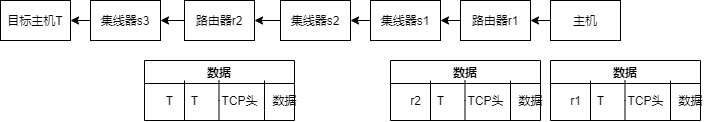

The diagram above was exported from draw.io. Its source (the exported page's mxGraphModel, read from the mxfile embedded in the PNG):
<mxGraphModel dx="852" dy="494" grid="1" gridSize="10" guides="1" tooltips="1" connect="1" arrows="1" fold="1" page="1" pageScale="1" pageWidth="827" pageHeight="1169" math="0" shadow="0">
  <root>
    <mxCell id="0" />
    <mxCell id="1" parent="0" />
    <mxCell id="l1AYP6sl8Zl4fmKk5JXl-9" style="edgeStyle=orthogonalEdgeStyle;rounded=0;orthogonalLoop=1;jettySize=auto;html=1;exitX=0;exitY=0.5;exitDx=0;exitDy=0;entryX=1;entryY=0.5;entryDx=0;entryDy=0;" edge="1" parent="1" source="l1AYP6sl8Zl4fmKk5JXl-2" target="l1AYP6sl8Zl4fmKk5JXl-3">
      <mxGeometry relative="1" as="geometry" />
    </mxCell>
    <mxCell id="l1AYP6sl8Zl4fmKk5JXl-2" value="主机" style="rounded=0;whiteSpace=wrap;html=1;" vertex="1" parent="1">
      <mxGeometry x="780" y="260" width="70" height="40" as="geometry" />
    </mxCell>
    <mxCell id="l1AYP6sl8Zl4fmKk5JXl-10" style="edgeStyle=orthogonalEdgeStyle;rounded=0;orthogonalLoop=1;jettySize=auto;html=1;exitX=0;exitY=0.5;exitDx=0;exitDy=0;entryX=1;entryY=0.5;entryDx=0;entryDy=0;" edge="1" parent="1" source="l1AYP6sl8Zl4fmKk5JXl-3" target="l1AYP6sl8Zl4fmKk5JXl-4">
      <mxGeometry relative="1" as="geometry" />
    </mxCell>
    <mxCell id="l1AYP6sl8Zl4fmKk5JXl-3" value="路由器r1" style="rounded=0;whiteSpace=wrap;html=1;" vertex="1" parent="1">
      <mxGeometry x="690" y="260" width="70" height="40" as="geometry" />
    </mxCell>
    <mxCell id="l1AYP6sl8Zl4fmKk5JXl-12" style="edgeStyle=orthogonalEdgeStyle;rounded=0;orthogonalLoop=1;jettySize=auto;html=1;exitX=0;exitY=0.5;exitDx=0;exitDy=0;entryX=1;entryY=0.5;entryDx=0;entryDy=0;" edge="1" parent="1" source="l1AYP6sl8Zl4fmKk5JXl-4" target="l1AYP6sl8Zl4fmKk5JXl-5">
      <mxGeometry relative="1" as="geometry" />
    </mxCell>
    <mxCell id="l1AYP6sl8Zl4fmKk5JXl-4" value="集线器s1" style="rounded=0;whiteSpace=wrap;html=1;" vertex="1" parent="1">
      <mxGeometry x="600" y="260" width="70" height="40" as="geometry" />
    </mxCell>
    <mxCell id="l1AYP6sl8Zl4fmKk5JXl-11" style="edgeStyle=orthogonalEdgeStyle;rounded=0;orthogonalLoop=1;jettySize=auto;html=1;exitX=0;exitY=0.5;exitDx=0;exitDy=0;" edge="1" parent="1" source="l1AYP6sl8Zl4fmKk5JXl-5" target="l1AYP6sl8Zl4fmKk5JXl-7">
      <mxGeometry relative="1" as="geometry" />
    </mxCell>
    <mxCell id="l1AYP6sl8Zl4fmKk5JXl-5" value="集线器s2" style="rounded=0;whiteSpace=wrap;html=1;" vertex="1" parent="1">
      <mxGeometry x="510" y="260" width="70" height="40" as="geometry" />
    </mxCell>
    <mxCell id="l1AYP6sl8Zl4fmKk5JXl-14" style="edgeStyle=orthogonalEdgeStyle;rounded=0;orthogonalLoop=1;jettySize=auto;html=1;exitX=0;exitY=0.5;exitDx=0;exitDy=0;entryX=1;entryY=0.5;entryDx=0;entryDy=0;" edge="1" parent="1" source="l1AYP6sl8Zl4fmKk5JXl-6" target="l1AYP6sl8Zl4fmKk5JXl-8">
      <mxGeometry relative="1" as="geometry" />
    </mxCell>
    <mxCell id="l1AYP6sl8Zl4fmKk5JXl-6" value="集线器s3" style="rounded=0;whiteSpace=wrap;html=1;" vertex="1" parent="1">
      <mxGeometry x="320" y="260" width="70" height="40" as="geometry" />
    </mxCell>
    <mxCell id="l1AYP6sl8Zl4fmKk5JXl-13" style="edgeStyle=orthogonalEdgeStyle;rounded=0;orthogonalLoop=1;jettySize=auto;html=1;exitX=0;exitY=0.5;exitDx=0;exitDy=0;entryX=1;entryY=0.5;entryDx=0;entryDy=0;" edge="1" parent="1" source="l1AYP6sl8Zl4fmKk5JXl-7" target="l1AYP6sl8Zl4fmKk5JXl-6">
      <mxGeometry relative="1" as="geometry" />
    </mxCell>
    <mxCell id="l1AYP6sl8Zl4fmKk5JXl-7" value="路由器r2" style="rounded=0;whiteSpace=wrap;html=1;" vertex="1" parent="1">
      <mxGeometry x="414" y="260" width="70" height="40" as="geometry" />
    </mxCell>
    <mxCell id="l1AYP6sl8Zl4fmKk5JXl-8" value="目标主机T" style="rounded=0;whiteSpace=wrap;html=1;" vertex="1" parent="1">
      <mxGeometry x="230" y="260" width="70" height="40" as="geometry" />
    </mxCell>
    <mxCell id="l1AYP6sl8Zl4fmKk5JXl-16" value="数据" style="swimlane;" vertex="1" parent="1">
      <mxGeometry x="780" y="320" width="150" height="60" as="geometry" />
    </mxCell>
    <mxCell id="l1AYP6sl8Zl4fmKk5JXl-18" value="数据" style="text;html=1;align=center;verticalAlign=middle;resizable=0;points=[];autosize=1;strokeColor=none;fillColor=none;" vertex="1" parent="l1AYP6sl8Zl4fmKk5JXl-16">
      <mxGeometry x="120" y="30" width="40" height="20" as="geometry" />
    </mxCell>
    <mxCell id="l1AYP6sl8Zl4fmKk5JXl-19" value="" style="endArrow=none;html=1;rounded=0;edgeStyle=orthogonalEdgeStyle;" edge="1" parent="l1AYP6sl8Zl4fmKk5JXl-16">
      <mxGeometry width="50" height="50" relative="1" as="geometry">
        <mxPoint x="74.5" y="60" as="sourcePoint" />
        <mxPoint x="74.5" y="20" as="targetPoint" />
        <Array as="points">
          <mxPoint x="74.5" y="40" />
          <mxPoint x="74.5" y="40" />
        </Array>
      </mxGeometry>
    </mxCell>
    <mxCell id="l1AYP6sl8Zl4fmKk5JXl-20" value="" style="endArrow=none;html=1;rounded=0;edgeStyle=orthogonalEdgeStyle;" edge="1" parent="l1AYP6sl8Zl4fmKk5JXl-16">
      <mxGeometry width="50" height="50" relative="1" as="geometry">
        <mxPoint x="40" y="60" as="sourcePoint" />
        <mxPoint x="40" y="20" as="targetPoint" />
        <Array as="points">
          <mxPoint x="40" y="60" />
        </Array>
      </mxGeometry>
    </mxCell>
    <mxCell id="l1AYP6sl8Zl4fmKk5JXl-21" value="TCP头" style="text;html=1;align=center;verticalAlign=middle;resizable=0;points=[];autosize=1;strokeColor=none;fillColor=none;" vertex="1" parent="l1AYP6sl8Zl4fmKk5JXl-16">
      <mxGeometry x="70" y="30" width="50" height="20" as="geometry" />
    </mxCell>
    <mxCell id="l1AYP6sl8Zl4fmKk5JXl-22" value="T" style="text;html=1;align=center;verticalAlign=middle;resizable=0;points=[];autosize=1;strokeColor=none;fillColor=none;" vertex="1" parent="l1AYP6sl8Zl4fmKk5JXl-16">
      <mxGeometry x="40" y="30" width="20" height="20" as="geometry" />
    </mxCell>
    <mxCell id="l1AYP6sl8Zl4fmKk5JXl-23" value="r1" style="text;html=1;align=center;verticalAlign=middle;resizable=0;points=[];autosize=1;strokeColor=none;fillColor=none;" vertex="1" parent="l1AYP6sl8Zl4fmKk5JXl-16">
      <mxGeometry x="10" y="30" width="30" height="20" as="geometry" />
    </mxCell>
    <mxCell id="l1AYP6sl8Zl4fmKk5JXl-17" value="" style="endArrow=none;html=1;rounded=0;edgeStyle=orthogonalEdgeStyle;" edge="1" parent="l1AYP6sl8Zl4fmKk5JXl-16">
      <mxGeometry width="50" height="50" relative="1" as="geometry">
        <mxPoint x="120" y="60" as="sourcePoint" />
        <mxPoint x="120" y="20" as="targetPoint" />
        <Array as="points">
          <mxPoint x="120" y="50" />
          <mxPoint x="120" y="50" />
        </Array>
      </mxGeometry>
    </mxCell>
    <mxCell id="l1AYP6sl8Zl4fmKk5JXl-25" value="数据" style="swimlane;" vertex="1" parent="1">
      <mxGeometry x="620" y="320" width="150" height="60" as="geometry" />
    </mxCell>
    <mxCell id="l1AYP6sl8Zl4fmKk5JXl-26" value="数据" style="text;html=1;align=center;verticalAlign=middle;resizable=0;points=[];autosize=1;strokeColor=none;fillColor=none;" vertex="1" parent="l1AYP6sl8Zl4fmKk5JXl-25">
      <mxGeometry x="120" y="30" width="40" height="20" as="geometry" />
    </mxCell>
    <mxCell id="l1AYP6sl8Zl4fmKk5JXl-27" value="" style="endArrow=none;html=1;rounded=0;edgeStyle=orthogonalEdgeStyle;" edge="1" parent="l1AYP6sl8Zl4fmKk5JXl-25">
      <mxGeometry width="50" height="50" relative="1" as="geometry">
        <mxPoint x="74.5" y="60" as="sourcePoint" />
        <mxPoint x="74.5" y="20" as="targetPoint" />
        <Array as="points">
          <mxPoint x="74.5" y="40" />
          <mxPoint x="74.5" y="40" />
        </Array>
      </mxGeometry>
    </mxCell>
    <mxCell id="l1AYP6sl8Zl4fmKk5JXl-28" value="" style="endArrow=none;html=1;rounded=0;edgeStyle=orthogonalEdgeStyle;" edge="1" parent="l1AYP6sl8Zl4fmKk5JXl-25">
      <mxGeometry width="50" height="50" relative="1" as="geometry">
        <mxPoint x="40" y="60" as="sourcePoint" />
        <mxPoint x="40" y="20" as="targetPoint" />
        <Array as="points">
          <mxPoint x="40" y="60" />
        </Array>
      </mxGeometry>
    </mxCell>
    <mxCell id="l1AYP6sl8Zl4fmKk5JXl-29" value="TCP头" style="text;html=1;align=center;verticalAlign=middle;resizable=0;points=[];autosize=1;strokeColor=none;fillColor=none;" vertex="1" parent="l1AYP6sl8Zl4fmKk5JXl-25">
      <mxGeometry x="70" y="30" width="50" height="20" as="geometry" />
    </mxCell>
    <mxCell id="l1AYP6sl8Zl4fmKk5JXl-30" value="T" style="text;html=1;align=center;verticalAlign=middle;resizable=0;points=[];autosize=1;strokeColor=none;fillColor=none;" vertex="1" parent="l1AYP6sl8Zl4fmKk5JXl-25">
      <mxGeometry x="40" y="30" width="20" height="20" as="geometry" />
    </mxCell>
    <mxCell id="l1AYP6sl8Zl4fmKk5JXl-31" value="r2" style="text;html=1;align=center;verticalAlign=middle;resizable=0;points=[];autosize=1;strokeColor=none;fillColor=none;" vertex="1" parent="l1AYP6sl8Zl4fmKk5JXl-25">
      <mxGeometry x="10" y="30" width="30" height="20" as="geometry" />
    </mxCell>
    <mxCell id="l1AYP6sl8Zl4fmKk5JXl-32" value="" style="endArrow=none;html=1;rounded=0;edgeStyle=orthogonalEdgeStyle;" edge="1" parent="l1AYP6sl8Zl4fmKk5JXl-25">
      <mxGeometry width="50" height="50" relative="1" as="geometry">
        <mxPoint x="120" y="60" as="sourcePoint" />
        <mxPoint x="120" y="20" as="targetPoint" />
        <Array as="points">
          <mxPoint x="120" y="50" />
          <mxPoint x="120" y="50" />
        </Array>
      </mxGeometry>
    </mxCell>
    <mxCell id="l1AYP6sl8Zl4fmKk5JXl-33" value="数据" style="swimlane;" vertex="1" parent="1">
      <mxGeometry x="374" y="320" width="150" height="60" as="geometry" />
    </mxCell>
    <mxCell id="l1AYP6sl8Zl4fmKk5JXl-34" value="数据" style="text;html=1;align=center;verticalAlign=middle;resizable=0;points=[];autosize=1;strokeColor=none;fillColor=none;" vertex="1" parent="l1AYP6sl8Zl4fmKk5JXl-33">
      <mxGeometry x="120" y="30" width="40" height="20" as="geometry" />
    </mxCell>
    <mxCell id="l1AYP6sl8Zl4fmKk5JXl-35" value="" style="endArrow=none;html=1;rounded=0;edgeStyle=orthogonalEdgeStyle;" edge="1" parent="l1AYP6sl8Zl4fmKk5JXl-33">
      <mxGeometry width="50" height="50" relative="1" as="geometry">
        <mxPoint x="74.5" y="60" as="sourcePoint" />
        <mxPoint x="74.5" y="20" as="targetPoint" />
        <Array as="points">
          <mxPoint x="74.5" y="40" />
          <mxPoint x="74.5" y="40" />
        </Array>
      </mxGeometry>
    </mxCell>
    <mxCell id="l1AYP6sl8Zl4fmKk5JXl-36" value="" style="endArrow=none;html=1;rounded=0;edgeStyle=orthogonalEdgeStyle;" edge="1" parent="l1AYP6sl8Zl4fmKk5JXl-33">
      <mxGeometry width="50" height="50" relative="1" as="geometry">
        <mxPoint x="40" y="60" as="sourcePoint" />
        <mxPoint x="40" y="20" as="targetPoint" />
        <Array as="points">
          <mxPoint x="40" y="60" />
        </Array>
      </mxGeometry>
    </mxCell>
    <mxCell id="l1AYP6sl8Zl4fmKk5JXl-37" value="TCP头" style="text;html=1;align=center;verticalAlign=middle;resizable=0;points=[];autosize=1;strokeColor=none;fillColor=none;" vertex="1" parent="l1AYP6sl8Zl4fmKk5JXl-33">
      <mxGeometry x="70" y="30" width="50" height="20" as="geometry" />
    </mxCell>
    <mxCell id="l1AYP6sl8Zl4fmKk5JXl-38" value="T" style="text;html=1;align=center;verticalAlign=middle;resizable=0;points=[];autosize=1;strokeColor=none;fillColor=none;" vertex="1" parent="l1AYP6sl8Zl4fmKk5JXl-33">
      <mxGeometry x="40" y="30" width="20" height="20" as="geometry" />
    </mxCell>
    <mxCell id="l1AYP6sl8Zl4fmKk5JXl-39" value="T" style="text;html=1;align=center;verticalAlign=middle;resizable=0;points=[];autosize=1;strokeColor=none;fillColor=none;" vertex="1" parent="l1AYP6sl8Zl4fmKk5JXl-33">
      <mxGeometry x="15" y="30" width="20" height="20" as="geometry" />
    </mxCell>
    <mxCell id="l1AYP6sl8Zl4fmKk5JXl-40" value="" style="endArrow=none;html=1;rounded=0;edgeStyle=orthogonalEdgeStyle;" edge="1" parent="l1AYP6sl8Zl4fmKk5JXl-33">
      <mxGeometry width="50" height="50" relative="1" as="geometry">
        <mxPoint x="120" y="60" as="sourcePoint" />
        <mxPoint x="120" y="20" as="targetPoint" />
        <Array as="points">
          <mxPoint x="120" y="50" />
          <mxPoint x="120" y="50" />
        </Array>
      </mxGeometry>
    </mxCell>
  </root>
</mxGraphModel>